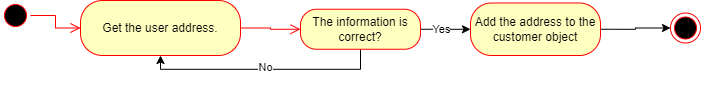

The diagram above was exported from draw.io. Its source (the exported page's mxGraphModel, read from the mxfile embedded in the PNG):
<mxGraphModel dx="1120" dy="426" grid="0" gridSize="10" guides="1" tooltips="1" connect="1" arrows="1" fold="1" page="1" pageScale="1" pageWidth="827" pageHeight="1169" math="0" shadow="0">
  <root>
    <mxCell id="0" />
    <mxCell id="1" parent="0" />
    <mxCell id="61JXe92KMQeK1pVzHhav-1" value="" style="ellipse;html=1;shape=startState;fillColor=#000000;strokeColor=#ff0000;" parent="1" vertex="1">
      <mxGeometry x="30" y="275" width="30" height="30" as="geometry" />
    </mxCell>
    <mxCell id="61JXe92KMQeK1pVzHhav-2" value="" style="edgeStyle=orthogonalEdgeStyle;html=1;verticalAlign=bottom;endArrow=open;endSize=8;strokeColor=#ff0000;rounded=0;" parent="1" source="61JXe92KMQeK1pVzHhav-1" target="61JXe92KMQeK1pVzHhav-3" edge="1">
      <mxGeometry relative="1" as="geometry">
        <mxPoint x="110" y="290" as="targetPoint" />
      </mxGeometry>
    </mxCell>
    <mxCell id="61JXe92KMQeK1pVzHhav-3" value="Get the user address." style="rounded=1;whiteSpace=wrap;html=1;arcSize=40;fontColor=#000000;fillColor=#ffffc0;strokeColor=#ff0000;" parent="1" vertex="1">
      <mxGeometry x="110" y="275" width="160" height="55" as="geometry" />
    </mxCell>
    <mxCell id="61JXe92KMQeK1pVzHhav-4" value="" style="edgeStyle=orthogonalEdgeStyle;html=1;verticalAlign=bottom;endArrow=open;endSize=8;strokeColor=#ff0000;rounded=0;entryX=0;entryY=0.5;entryDx=0;entryDy=0;" parent="1" source="61JXe92KMQeK1pVzHhav-3" target="61JXe92KMQeK1pVzHhav-13" edge="1">
      <mxGeometry relative="1" as="geometry">
        <mxPoint x="330" y="335" as="targetPoint" />
      </mxGeometry>
    </mxCell>
    <mxCell id="61JXe92KMQeK1pVzHhav-5" style="edgeStyle=orthogonalEdgeStyle;rounded=0;orthogonalLoop=1;jettySize=auto;html=1;exitX=1;exitY=0.5;exitDx=0;exitDy=0;entryX=0;entryY=0.5;entryDx=0;entryDy=0;" parent="1" source="61JXe92KMQeK1pVzHhav-6" target="61JXe92KMQeK1pVzHhav-7" edge="1">
      <mxGeometry relative="1" as="geometry" />
    </mxCell>
    <mxCell id="61JXe92KMQeK1pVzHhav-6" value="Add the address to the customer object" style="rounded=1;whiteSpace=wrap;html=1;arcSize=40;fontColor=#000000;fillColor=#ffffc0;strokeColor=#ff0000;" parent="1" vertex="1">
      <mxGeometry x="500" y="277.5" width="130" height="52.5" as="geometry" />
    </mxCell>
    <mxCell id="61JXe92KMQeK1pVzHhav-7" value="" style="ellipse;html=1;shape=endState;fillColor=#000000;strokeColor=#ff0000;" parent="1" vertex="1">
      <mxGeometry x="700" y="287.5" width="30" height="30" as="geometry" />
    </mxCell>
    <mxCell id="61JXe92KMQeK1pVzHhav-8" style="edgeStyle=orthogonalEdgeStyle;rounded=0;orthogonalLoop=1;jettySize=auto;html=1;exitX=0.5;exitY=1;exitDx=0;exitDy=0;" parent="1" edge="1">
      <mxGeometry relative="1" as="geometry">
        <mxPoint x="340" y="375" as="sourcePoint" />
        <mxPoint x="340" y="375" as="targetPoint" />
      </mxGeometry>
    </mxCell>
    <mxCell id="61JXe92KMQeK1pVzHhav-9" style="edgeStyle=orthogonalEdgeStyle;rounded=0;orthogonalLoop=1;jettySize=auto;html=1;exitX=0.5;exitY=1;exitDx=0;exitDy=0;entryX=0.5;entryY=1;entryDx=0;entryDy=0;" parent="1" source="61JXe92KMQeK1pVzHhav-13" target="61JXe92KMQeK1pVzHhav-3" edge="1">
      <mxGeometry relative="1" as="geometry" />
    </mxCell>
    <mxCell id="61JXe92KMQeK1pVzHhav-10" value="No" style="edgeLabel;html=1;align=center;verticalAlign=middle;resizable=0;points=[];" parent="61JXe92KMQeK1pVzHhav-9" connectable="0" vertex="1">
      <mxGeometry x="-0.2139" y="-2" relative="1" as="geometry">
        <mxPoint x="-24" as="offset" />
      </mxGeometry>
    </mxCell>
    <mxCell id="61JXe92KMQeK1pVzHhav-11" style="edgeStyle=orthogonalEdgeStyle;rounded=0;orthogonalLoop=1;jettySize=auto;html=1;exitX=1;exitY=0.5;exitDx=0;exitDy=0;" parent="1" source="61JXe92KMQeK1pVzHhav-13" target="61JXe92KMQeK1pVzHhav-6" edge="1">
      <mxGeometry relative="1" as="geometry" />
    </mxCell>
    <mxCell id="61JXe92KMQeK1pVzHhav-12" value="Yes" style="edgeLabel;html=1;align=center;verticalAlign=middle;resizable=0;points=[];" parent="61JXe92KMQeK1pVzHhav-11" connectable="0" vertex="1">
      <mxGeometry x="-0.1766" relative="1" as="geometry">
        <mxPoint as="offset" />
      </mxGeometry>
    </mxCell>
    <mxCell id="61JXe92KMQeK1pVzHhav-13" value="The information is correct?" style="rounded=1;whiteSpace=wrap;html=1;arcSize=40;fontColor=#000000;fillColor=#ffffc0;strokeColor=#ff0000;" parent="1" vertex="1">
      <mxGeometry x="330" y="283.75" width="120" height="40" as="geometry" />
    </mxCell>
  </root>
</mxGraphModel>